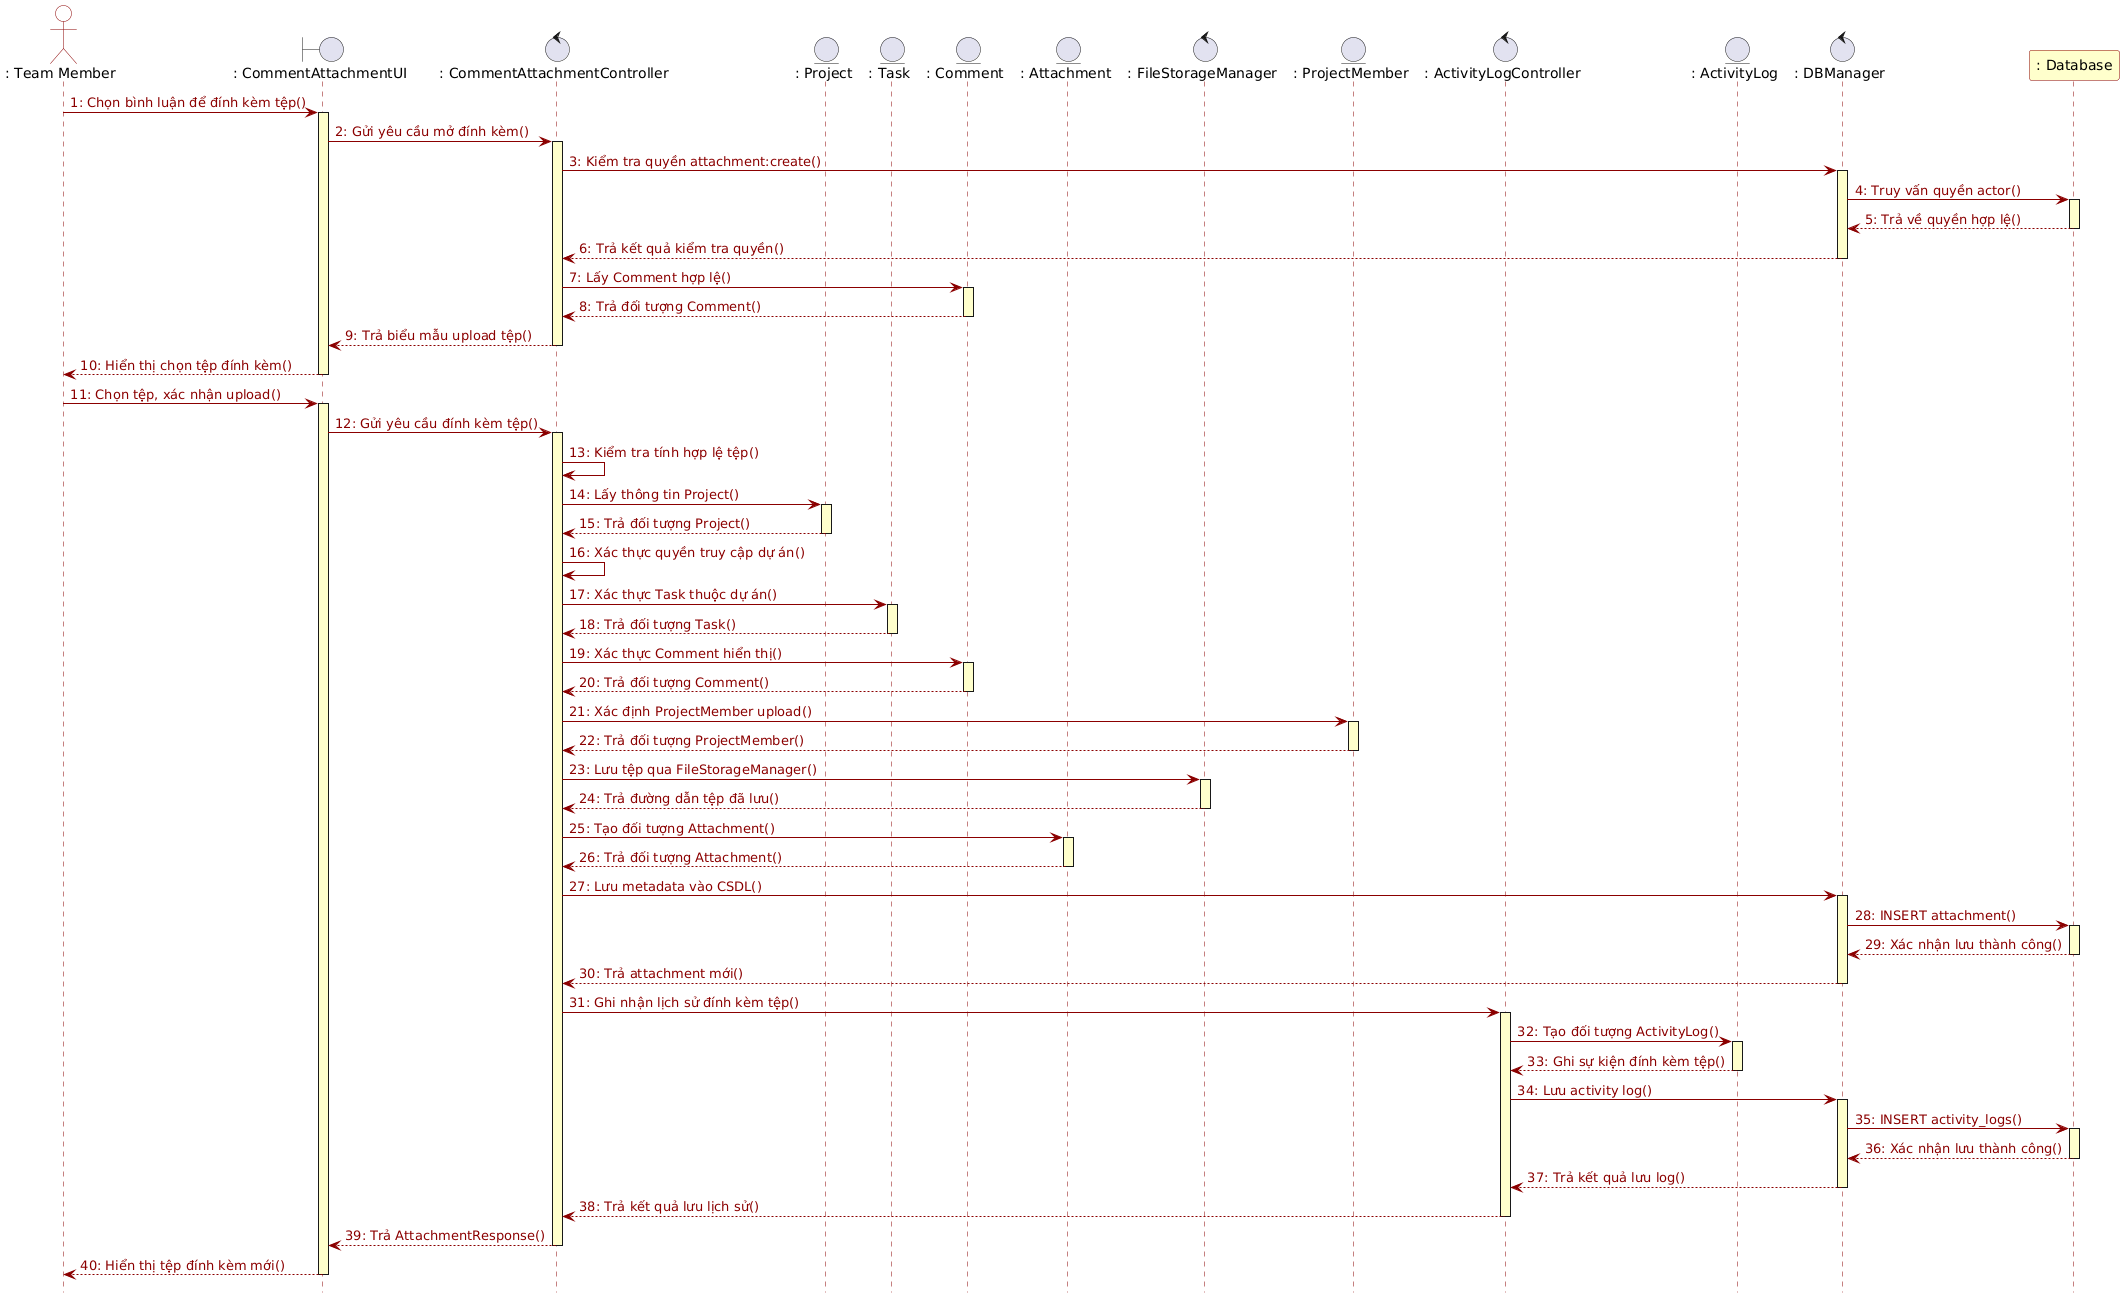

The diagram above was rendered by PlantUML. Its source (embedded in the PNG):
@startuml
hide footbox
skinparam backgroundColor white
skinparam sequence {
    ArrowColor #8B0000
    ArrowFontColor #8B0000
    LifeLineBorderColor #8B0000
    LifeLineBackgroundColor #FFFFCC
    ParticipantBorderColor #8B0000
    ParticipantBackgroundColor white
    ActorBorderColor #8B0000
    ActorBackgroundColor white
    BoundaryBorderColor #8B0000
    BoundaryBackgroundColor white
    ControlBorderColor #8B0000
    ControlBackgroundColor white
    EntityBorderColor #8B0000
    EntityBackgroundColor white
}

actor ": Team Member" as Actor
boundary ": CommentAttachmentUI" as UI
control ": CommentAttachmentController" as Ctrl
entity ": Project" as Proj
entity ": Task" as Task
entity ": Comment" as Comment
entity ": Attachment" as Attachment
control ": FileStorageManager" as FSM
entity ": ProjectMember" as PMember
control ": ActivityLogController" as LogCtrl
entity ": ActivityLog" as Log
control ": DBManager" as DBM
participant ": Database" as DB #FFFFCC

Actor -> UI : 1: Chọn bình luận để đính kèm tệp()
activate UI
UI -> Ctrl : 2: Gửi yêu cầu mở đính kèm()
activate Ctrl
Ctrl -> DBM : 3: Kiểm tra quyền attachment:create()
activate DBM
DBM -> DB : 4: Truy vấn quyền actor()
activate DB
DB --> DBM : 5: Trả về quyền hợp lệ()
deactivate DB
DBM --> Ctrl : 6: Trả kết quả kiểm tra quyền()
deactivate DBM

Ctrl -> Comment : 7: Lấy Comment hợp lệ()
activate Comment
Comment --> Ctrl : 8: Trả đối tượng Comment()
deactivate Comment
Ctrl --> UI : 9: Trả biểu mẫu upload tệp()
deactivate Ctrl
UI --> Actor : 10: Hiển thị chọn tệp đính kèm()
deactivate UI

Actor -> UI : 11: Chọn tệp, xác nhận upload()
activate UI
UI -> Ctrl : 12: Gửi yêu cầu đính kèm tệp()
activate Ctrl
Ctrl -> Ctrl : 13: Kiểm tra tính hợp lệ tệp()
Ctrl -> Proj : 14: Lấy thông tin Project()
activate Proj
Proj --> Ctrl : 15: Trả đối tượng Project()
deactivate Proj
Ctrl -> Ctrl : 16: Xác thực quyền truy cập dự án()
Ctrl -> Task : 17: Xác thực Task thuộc dự án()
activate Task
Task --> Ctrl : 18: Trả đối tượng Task()
deactivate Task
Ctrl -> Comment : 19: Xác thực Comment hiển thị()
activate Comment
Comment --> Ctrl : 20: Trả đối tượng Comment()
deactivate Comment
Ctrl -> PMember : 21: Xác định ProjectMember upload()
activate PMember
PMember --> Ctrl : 22: Trả đối tượng ProjectMember()
deactivate PMember

Ctrl -> FSM : 23: Lưu tệp qua FileStorageManager()
activate FSM
FSM --> Ctrl : 24: Trả đường dẫn tệp đã lưu()
deactivate FSM

Ctrl -> Attachment : 25: Tạo đối tượng Attachment()
activate Attachment
Attachment --> Ctrl : 26: Trả đối tượng Attachment()
deactivate Attachment

Ctrl -> DBM : 27: Lưu metadata vào CSDL()
activate DBM
DBM -> DB : 28: INSERT attachment()
activate DB
DB --> DBM : 29: Xác nhận lưu thành công()
deactivate DB
DBM --> Ctrl : 30: Trả attachment mới()
deactivate DBM

Ctrl -> LogCtrl : 31: Ghi nhận lịch sử đính kèm tệp()
activate LogCtrl
LogCtrl -> Log : 32: Tạo đối tượng ActivityLog()
activate Log
Log --> LogCtrl : 33: Ghi sự kiện đính kèm tệp()
deactivate Log
LogCtrl -> DBM : 34: Lưu activity log()
activate DBM
DBM -> DB : 35: INSERT activity_logs()
activate DB
DB --> DBM : 36: Xác nhận lưu thành công()
deactivate DB
DBM --> LogCtrl : 37: Trả kết quả lưu log()
deactivate DBM
LogCtrl --> Ctrl : 38: Trả kết quả lưu lịch sử()
deactivate LogCtrl

Ctrl --> UI : 39: Trả AttachmentResponse()
deactivate Ctrl
UI --> Actor : 40: Hiển thị tệp đính kèm mới()
deactivate UI
@enduml